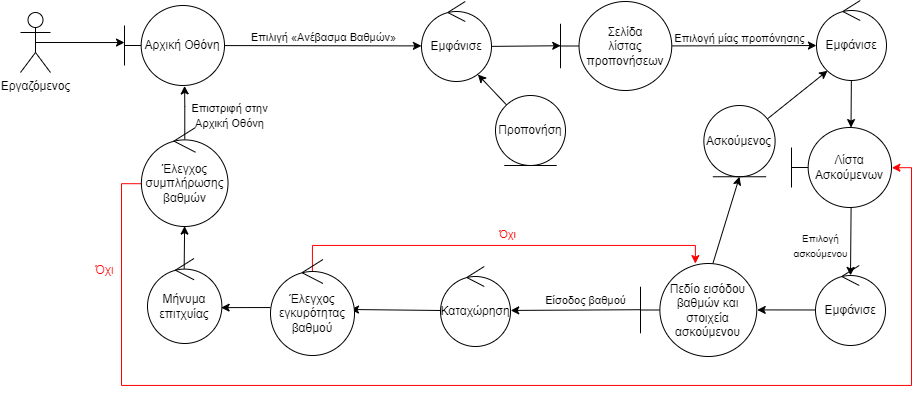

The diagram above was exported from draw.io. Its source (the exported page's mxGraphModel, read from the mxfile embedded in the PNG):
<mxGraphModel dx="1165" dy="899" grid="1" gridSize="10" guides="1" tooltips="1" connect="1" arrows="1" fold="1" page="1" pageScale="1" pageWidth="1169" pageHeight="827" math="0" shadow="0">
  <root>
    <mxCell id="0" />
    <mxCell id="1" parent="0" />
    <mxCell id="8fHmE4mBbeniQbT8-BDE-4" style="rounded=0;orthogonalLoop=1;jettySize=auto;html=1;exitX=0.5;exitY=0.5;exitDx=0;exitDy=0;exitPerimeter=0;entryX=0;entryY=0.463;entryDx=0;entryDy=0;entryPerimeter=0;" parent="1" source="RerQNAX5vh5Kt1Qpt7ex-1" target="8fHmE4mBbeniQbT8-BDE-3" edge="1">
      <mxGeometry relative="1" as="geometry" />
    </mxCell>
    <mxCell id="8fHmE4mBbeniQbT8-BDE-7" style="rounded=0;orthogonalLoop=1;jettySize=auto;html=1;entryX=-0.001;entryY=0.555;entryDx=0;entryDy=0;entryPerimeter=0;" parent="1" source="8fHmE4mBbeniQbT8-BDE-3" target="8fHmE4mBbeniQbT8-BDE-6" edge="1">
      <mxGeometry relative="1" as="geometry" />
    </mxCell>
    <mxCell id="8fHmE4mBbeniQbT8-BDE-3" value="Αρχική Οθόνη" style="shape=umlBoundary;whiteSpace=wrap;html=1;" parent="1" vertex="1">
      <mxGeometry x="214" y="80" width="100" height="80" as="geometry" />
    </mxCell>
    <mxCell id="8fHmE4mBbeniQbT8-BDE-5" value="&lt;font style=&quot;font-size: 11px;&quot;&gt;Επιλιγή «Ανέβασμα Βαθμών»&lt;/font&gt;" style="text;html=1;align=center;verticalAlign=middle;resizable=0;points=[];autosize=1;strokeColor=none;fillColor=none;" parent="1" vertex="1">
      <mxGeometry x="328" y="97" width="170" height="30" as="geometry" />
    </mxCell>
    <mxCell id="8fHmE4mBbeniQbT8-BDE-6" value="Εμφάνισε" style="ellipse;shape=umlControl;whiteSpace=wrap;html=1;" parent="1" vertex="1">
      <mxGeometry x="511" y="76" width="70" height="80" as="geometry" />
    </mxCell>
    <mxCell id="8fHmE4mBbeniQbT8-BDE-16" style="rounded=0;orthogonalLoop=1;jettySize=auto;html=1;entryX=0.002;entryY=0.497;entryDx=0;entryDy=0;exitX=1.002;exitY=0.561;exitDx=0;exitDy=0;exitPerimeter=0;entryPerimeter=0;" parent="1" source="8fHmE4mBbeniQbT8-BDE-6" target="2y3JsR2MOzJxccaOHygy-8" edge="1">
      <mxGeometry relative="1" as="geometry">
        <mxPoint x="600" y="126" as="sourcePoint" />
        <mxPoint x="650" y="121" as="targetPoint" />
      </mxGeometry>
    </mxCell>
    <mxCell id="8fHmE4mBbeniQbT8-BDE-20" style="rounded=0;orthogonalLoop=1;jettySize=auto;html=1;entryX=1.004;entryY=0.499;entryDx=0;entryDy=0;exitX=0.004;exitY=0.556;exitDx=0;exitDy=0;exitPerimeter=0;entryPerimeter=0;" parent="1" source="8fHmE4mBbeniQbT8-BDE-29" target="2y3JsR2MOzJxccaOHygy-7" edge="1">
      <mxGeometry relative="1" as="geometry">
        <mxPoint x="490" y="270" as="sourcePoint" />
        <mxPoint x="820" y="384.0000000000001" as="targetPoint" />
      </mxGeometry>
    </mxCell>
    <mxCell id="8fHmE4mBbeniQbT8-BDE-30" style="edgeStyle=none;rounded=0;orthogonalLoop=1;jettySize=auto;html=1;exitX=1.003;exitY=0.499;exitDx=0;exitDy=0;entryX=-0.001;entryY=0.563;entryDx=0;entryDy=0;entryPerimeter=0;exitPerimeter=0;" parent="1" source="2y3JsR2MOzJxccaOHygy-8" target="8fHmE4mBbeniQbT8-BDE-39" edge="1">
      <mxGeometry relative="1" as="geometry">
        <mxPoint x="510" y="450" as="targetPoint" />
        <mxPoint x="730" y="121" as="sourcePoint" />
      </mxGeometry>
    </mxCell>
    <mxCell id="8fHmE4mBbeniQbT8-BDE-18" value="&lt;span style=&quot;font-size: 11px;&quot;&gt;Επιλογή μίας προπόνησης&lt;br&gt;&lt;/span&gt;" style="text;html=1;align=center;verticalAlign=middle;resizable=0;points=[];autosize=1;strokeColor=none;fillColor=none;rotation=0;" parent="1" vertex="1">
      <mxGeometry x="754" y="98" width="150" height="30" as="geometry" />
    </mxCell>
    <mxCell id="8fHmE4mBbeniQbT8-BDE-29" value="Εμφάνισε" style="ellipse;shape=umlControl;whiteSpace=wrap;html=1;" parent="1" vertex="1">
      <mxGeometry x="905" y="340" width="70" height="80" as="geometry" />
    </mxCell>
    <mxCell id="RerQNAX5vh5Kt1Qpt7ex-1" value="Εργαζόμενος&lt;br&gt;" style="shape=umlActor;verticalLabelPosition=bottom;verticalAlign=top;html=1;flipH=0;flipV=0;" parent="1" vertex="1">
      <mxGeometry x="110" y="87" width="30" height="60" as="geometry" />
    </mxCell>
    <mxCell id="8fHmE4mBbeniQbT8-BDE-38" style="edgeStyle=none;rounded=0;orthogonalLoop=1;jettySize=auto;html=1;entryX=1.003;entryY=0.549;entryDx=0;entryDy=0;entryPerimeter=0;exitX=0.003;exitY=0.497;exitDx=0;exitDy=0;exitPerimeter=0;" parent="1" source="2y3JsR2MOzJxccaOHygy-7" target="8fHmE4mBbeniQbT8-BDE-37" edge="1">
      <mxGeometry relative="1" as="geometry">
        <mxPoint x="740" y="384.0000000000001" as="sourcePoint" />
        <mxPoint x="600.1600000000001" y="385.1365199999999" as="targetPoint" />
      </mxGeometry>
    </mxCell>
    <mxCell id="EhMKT0JQCpPAehUIA9ld-11" style="rounded=0;orthogonalLoop=1;jettySize=auto;html=1;exitX=0.014;exitY=0.55;exitDx=0;exitDy=0;exitPerimeter=0;" parent="1" source="8fHmE4mBbeniQbT8-BDE-37" edge="1">
      <mxGeometry relative="1" as="geometry">
        <mxPoint x="440" y="384" as="targetPoint" />
      </mxGeometry>
    </mxCell>
    <mxCell id="8fHmE4mBbeniQbT8-BDE-37" value="Καταχώρηση" style="ellipse;shape=umlControl;whiteSpace=wrap;html=1;" parent="1" vertex="1">
      <mxGeometry x="530" y="341" width="70" height="80" as="geometry" />
    </mxCell>
    <mxCell id="8fHmE4mBbeniQbT8-BDE-41" style="edgeStyle=none;rounded=0;orthogonalLoop=1;jettySize=auto;html=1;entryX=0.595;entryY=0.001;entryDx=0;entryDy=0;exitX=0.498;exitY=1.005;exitDx=0;exitDy=0;exitPerimeter=0;entryPerimeter=0;" parent="1" source="8fHmE4mBbeniQbT8-BDE-39" target="s6HonMEmKwvY8HGFXefv-1" edge="1">
      <mxGeometry relative="1" as="geometry">
        <mxPoint x="940" y="200" as="targetPoint" />
      </mxGeometry>
    </mxCell>
    <mxCell id="8fHmE4mBbeniQbT8-BDE-39" value="Εμφάνισε" style="ellipse;shape=umlControl;whiteSpace=wrap;html=1;" parent="1" vertex="1">
      <mxGeometry x="906" y="75" width="70" height="80" as="geometry" />
    </mxCell>
    <mxCell id="8fHmE4mBbeniQbT8-BDE-42" style="edgeStyle=none;rounded=0;orthogonalLoop=1;jettySize=auto;html=1;exitX=0.596;exitY=1.001;exitDx=0;exitDy=0;entryX=0.5;entryY=0.124;entryDx=0;entryDy=0;entryPerimeter=0;exitPerimeter=0;" parent="1" source="s6HonMEmKwvY8HGFXefv-1" target="8fHmE4mBbeniQbT8-BDE-29" edge="1">
      <mxGeometry relative="1" as="geometry">
        <mxPoint x="940" y="350" as="targetPoint" />
        <mxPoint x="940" y="280" as="sourcePoint" />
      </mxGeometry>
    </mxCell>
    <mxCell id="EhMKT0JQCpPAehUIA9ld-1" value="&lt;font size=&quot;1&quot;&gt;Επιλογή &lt;br&gt;ασκούμενου&lt;br&gt;&lt;/font&gt;" style="text;html=1;align=center;verticalAlign=middle;resizable=0;points=[];autosize=1;strokeColor=none;fillColor=none;" parent="1" vertex="1">
      <mxGeometry x="870" y="300" width="80" height="40" as="geometry" />
    </mxCell>
    <mxCell id="EhMKT0JQCpPAehUIA9ld-3" value="&lt;font style=&quot;font-size: 11px;&quot;&gt;Είσοδος βαθμού&lt;/font&gt;" style="text;html=1;align=center;verticalAlign=middle;resizable=0;points=[];autosize=1;strokeColor=none;fillColor=none;" parent="1" vertex="1">
      <mxGeometry x="625" y="360" width="100" height="30" as="geometry" />
    </mxCell>
    <mxCell id="EhMKT0JQCpPAehUIA9ld-12" style="rounded=0;orthogonalLoop=1;jettySize=auto;html=1;exitX=0.493;exitY=0.119;exitDx=0;exitDy=0;exitPerimeter=0;entryX=0.499;entryY=0.996;entryDx=0;entryDy=0;entryPerimeter=0;" parent="1" source="fhh9HosfVPpZcUgGRXZ3-1" target="2y3JsR2MOzJxccaOHygy-1" edge="1">
      <mxGeometry relative="1" as="geometry">
        <mxPoint x="270" y="330" as="sourcePoint" />
        <mxPoint x="274" y="280" as="targetPoint" />
      </mxGeometry>
    </mxCell>
    <mxCell id="fhh9HosfVPpZcUgGRXZ3-2" style="edgeStyle=orthogonalEdgeStyle;rounded=0;orthogonalLoop=1;jettySize=auto;html=1;entryX=0.99;entryY=0.578;entryDx=0;entryDy=0;entryPerimeter=0;" parent="1" source="EhMKT0JQCpPAehUIA9ld-7" target="fhh9HosfVPpZcUgGRXZ3-1" edge="1">
      <mxGeometry relative="1" as="geometry" />
    </mxCell>
    <mxCell id="s6HonMEmKwvY8HGFXefv-3" style="edgeStyle=orthogonalEdgeStyle;rounded=0;orthogonalLoop=1;jettySize=auto;html=1;entryX=0.472;entryY=0.001;entryDx=0;entryDy=0;entryPerimeter=0;exitX=0.499;exitY=0.12;exitDx=0;exitDy=0;exitPerimeter=0;strokeColor=#FF0000;" parent="1" source="EhMKT0JQCpPAehUIA9ld-7" target="2y3JsR2MOzJxccaOHygy-7" edge="1">
      <mxGeometry relative="1" as="geometry">
        <mxPoint x="559.9999999999998" y="339.9999999999999" as="targetPoint" />
        <Array as="points">
          <mxPoint x="402" y="320" />
          <mxPoint x="785" y="320" />
        </Array>
      </mxGeometry>
    </mxCell>
    <mxCell id="EhMKT0JQCpPAehUIA9ld-7" value="Έλεγχος εγκυρότητας βαθμού" style="ellipse;shape=umlControl;whiteSpace=wrap;html=1;" parent="1" vertex="1">
      <mxGeometry x="360" y="334" width="84" height="96" as="geometry" />
    </mxCell>
    <mxCell id="EhMKT0JQCpPAehUIA9ld-13" value="&lt;font style=&quot;font-size: 11px;&quot;&gt;Επιστριφή στην &lt;br&gt;Αρχική Οθόνη&lt;/font&gt;" style="text;html=1;align=center;verticalAlign=middle;resizable=0;points=[];autosize=1;strokeColor=none;fillColor=none;rotation=0;" parent="1" vertex="1">
      <mxGeometry x="269" y="170" width="100" height="40" as="geometry" />
    </mxCell>
    <mxCell id="EhMKT0JQCpPAehUIA9ld-14" style="rounded=0;orthogonalLoop=1;jettySize=auto;html=1;exitX=0.008;exitY=0.568;exitDx=0;exitDy=0;fillColor=#e51400;strokeColor=#FF0000;exitPerimeter=0;edgeStyle=orthogonalEdgeStyle;entryX=1.004;entryY=0.503;entryDx=0;entryDy=0;entryPerimeter=0;" parent="1" source="2y3JsR2MOzJxccaOHygy-1" target="s6HonMEmKwvY8HGFXefv-1" edge="1">
      <mxGeometry relative="1" as="geometry">
        <mxPoint x="581" y="424" as="sourcePoint" />
        <mxPoint x="1020" y="230" as="targetPoint" />
        <Array as="points">
          <mxPoint x="211" y="258" />
          <mxPoint x="211" y="460" />
          <mxPoint x="1001" y="460" />
          <mxPoint x="1001" y="242" />
        </Array>
      </mxGeometry>
    </mxCell>
    <mxCell id="fhh9HosfVPpZcUgGRXZ3-1" value="Μήνυμα επιτχυίας" style="ellipse;shape=umlControl;whiteSpace=wrap;html=1;" parent="1" vertex="1">
      <mxGeometry x="237" y="333" width="74.38" height="85" as="geometry" />
    </mxCell>
    <mxCell id="2y3JsR2MOzJxccaOHygy-4" style="edgeStyle=orthogonalEdgeStyle;rounded=0;orthogonalLoop=1;jettySize=auto;html=1;entryX=0.601;entryY=1.005;entryDx=0;entryDy=0;entryPerimeter=0;exitX=0.501;exitY=0.12;exitDx=0;exitDy=0;exitPerimeter=0;" parent="1" source="2y3JsR2MOzJxccaOHygy-1" target="8fHmE4mBbeniQbT8-BDE-3" edge="1">
      <mxGeometry relative="1" as="geometry" />
    </mxCell>
    <mxCell id="2y3JsR2MOzJxccaOHygy-1" value="Έλεγχος συμπλήρωσης&lt;br&gt;βαθμών" style="ellipse;shape=umlControl;whiteSpace=wrap;html=1;" parent="1" vertex="1">
      <mxGeometry x="230.88" y="202" width="86.63" height="99" as="geometry" />
    </mxCell>
    <mxCell id="2y3JsR2MOzJxccaOHygy-3" value="&lt;font color=&quot;#ff0000&quot;&gt;Όχι&lt;/font&gt;" style="text;html=1;align=center;verticalAlign=middle;resizable=0;points=[];autosize=1;strokeColor=none;fillColor=none;" parent="1" vertex="1">
      <mxGeometry x="174" y="330" width="40" height="30" as="geometry" />
    </mxCell>
    <mxCell id="2y3JsR2MOzJxccaOHygy-6" style="rounded=0;orthogonalLoop=1;jettySize=auto;html=1;entryX=0.158;entryY=0.878;entryDx=0;entryDy=0;entryPerimeter=0;" parent="1" source="2y3JsR2MOzJxccaOHygy-5" target="8fHmE4mBbeniQbT8-BDE-39" edge="1">
      <mxGeometry relative="1" as="geometry" />
    </mxCell>
    <mxCell id="2y3JsR2MOzJxccaOHygy-5" value="Ασκούμενος" style="ellipse;shape=umlEntity;whiteSpace=wrap;html=1;" parent="1" vertex="1">
      <mxGeometry x="793.37" y="180" width="71.25" height="71.25" as="geometry" />
    </mxCell>
    <mxCell id="s6HonMEmKwvY8HGFXefv-2" style="rounded=0;orthogonalLoop=1;jettySize=auto;html=1;entryX=0.5;entryY=1;entryDx=0;entryDy=0;" parent="1" source="2y3JsR2MOzJxccaOHygy-7" target="2y3JsR2MOzJxccaOHygy-5" edge="1">
      <mxGeometry relative="1" as="geometry" />
    </mxCell>
    <mxCell id="2y3JsR2MOzJxccaOHygy-7" value="Πεδίο εισόδου βαθμών και στοιχεία ασκούμενου" style="shape=umlBoundary;whiteSpace=wrap;html=1;" parent="1" vertex="1">
      <mxGeometry x="730" y="338" width="116.25" height="93" as="geometry" />
    </mxCell>
    <mxCell id="2y3JsR2MOzJxccaOHygy-8" value="Σελίδα&lt;br&gt;λίστας&lt;br&gt;προπονήσεων" style="shape=umlBoundary;whiteSpace=wrap;html=1;" parent="1" vertex="1">
      <mxGeometry x="650" y="76" width="111.25" height="89" as="geometry" />
    </mxCell>
    <mxCell id="2y3JsR2MOzJxccaOHygy-11" style="rounded=0;orthogonalLoop=1;jettySize=auto;html=1;entryX=0.805;entryY=0.913;entryDx=0;entryDy=0;entryPerimeter=0;" parent="1" source="2y3JsR2MOzJxccaOHygy-10" target="8fHmE4mBbeniQbT8-BDE-6" edge="1">
      <mxGeometry relative="1" as="geometry" />
    </mxCell>
    <mxCell id="2y3JsR2MOzJxccaOHygy-10" value="Προπονήση" style="ellipse;shape=umlEntity;whiteSpace=wrap;html=1;" parent="1" vertex="1">
      <mxGeometry x="585" y="170" width="70" height="70" as="geometry" />
    </mxCell>
    <mxCell id="s6HonMEmKwvY8HGFXefv-1" value="Λίστα Ασκούμενων" style="shape=umlBoundary;whiteSpace=wrap;html=1;" parent="1" vertex="1">
      <mxGeometry x="881" y="202" width="100" height="80" as="geometry" />
    </mxCell>
    <mxCell id="s6HonMEmKwvY8HGFXefv-4" value="&lt;font color=&quot;#ff0000&quot; style=&quot;font-size: 11px;&quot;&gt;Όχι&lt;/font&gt;" style="text;html=1;align=center;verticalAlign=middle;resizable=0;points=[];autosize=1;strokeColor=none;fillColor=none;" parent="1" vertex="1">
      <mxGeometry x="577" y="294" width="40" height="30" as="geometry" />
    </mxCell>
  </root>
</mxGraphModel>